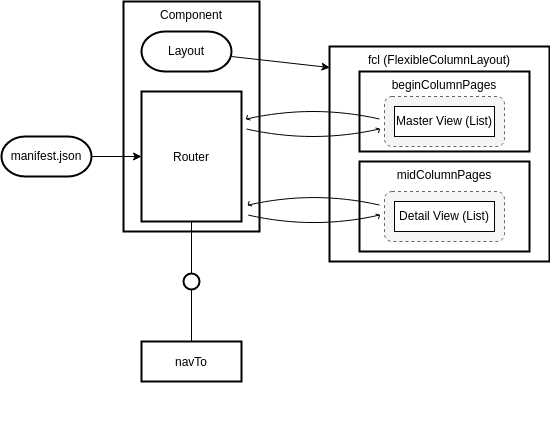

The diagram above was exported from draw.io. Its source (the exported page's mxGraphModel, read from the mxfile embedded in the PNG):
<mxGraphModel dx="786" dy="468" grid="1" gridSize="10" guides="1" tooltips="1" connect="1" arrows="1" fold="1" page="1" pageScale="1" pageWidth="827" pageHeight="1169" math="0" shadow="0">
  <root>
    <mxCell id="XWwgWu1wz5QYtWZthG5W-0" />
    <mxCell id="XWwgWu1wz5QYtWZthG5W-1" parent="XWwgWu1wz5QYtWZthG5W-0" />
    <mxCell id="XWwgWu1wz5QYtWZthG5W-2" value="Component" style="shape=agent;offsetSize=8;strokeWidth=2;verticalAlign=top;" vertex="1" parent="XWwgWu1wz5QYtWZthG5W-1">
      <mxGeometry x="364" y="110" width="136" height="230" as="geometry" />
    </mxCell>
    <mxCell id="2370cpfCNU7319AlxhB5-0" value="Best viewed with the &lt;a href=&quot;https://github.com/ariel-bentu/tam-drawio&quot;&gt;TAM plugin&lt;/a&gt;" style="text;html=1;shape=tamPluginMissing;" vertex="1" connectable="0" parent="XWwgWu1wz5QYtWZthG5W-1">
      <mxGeometry x="295" y="520" width="200" height="25" as="geometry" />
    </mxCell>
    <mxCell id="XWwgWu1wz5QYtWZthG5W-3" value="Router" style="shape=agent;offsetSize=8;strokeWidth=2;" vertex="1" parent="XWwgWu1wz5QYtWZthG5W-1">
      <mxGeometry x="382" y="200" width="100" height="130" as="geometry" />
    </mxCell>
    <mxCell id="XWwgWu1wz5QYtWZthG5W-5" style="edgeStyle=none;html=1;" edge="1" parent="XWwgWu1wz5QYtWZthG5W-1" source="XWwgWu1wz5QYtWZthG5W-4" target="XWwgWu1wz5QYtWZthG5W-3">
      <mxGeometry relative="1" as="geometry" />
    </mxCell>
    <mxCell id="XWwgWu1wz5QYtWZthG5W-4" value="manifest.json" style="rounded=1;whiteSpace=wrap;html=1;arcSize=60;strokeWidth=2;" vertex="1" parent="XWwgWu1wz5QYtWZthG5W-1">
      <mxGeometry x="242" y="245" width="90" height="40" as="geometry" />
    </mxCell>
    <mxCell id="XWwgWu1wz5QYtWZthG5W-6" value="navTo" style="shape=agent;offsetSize=8;strokeWidth=2;" vertex="1" parent="XWwgWu1wz5QYtWZthG5W-1">
      <mxGeometry x="382" y="450" width="100" height="40" as="geometry" />
    </mxCell>
    <mxCell id="XWwgWu1wz5QYtWZthG5W-8" value="" style="shape=useedge;vertical=true;edgeStyle=none;endArrow=none;useSignPosition=left;useSignDirection=none;entryX=0.5;entryY=1;entryDx=0;entryDy=0;exitX=0.5;exitY=0;exitDx=0;exitDy=0;" edge="1" parent="XWwgWu1wz5QYtWZthG5W-1" source="XWwgWu1wz5QYtWZthG5W-6" target="XWwgWu1wz5QYtWZthG5W-3">
      <mxGeometry height="160" relative="1" as="geometry">
        <mxPoint x="410" y="430" as="sourcePoint" />
        <mxPoint x="410" y="270" as="targetPoint" />
      </mxGeometry>
    </mxCell>
    <mxCell id="XWwgWu1wz5QYtWZthG5W-9" value="fcl (FlexibleColumnLayout)" style="shape=agent;offsetSize=8;strokeWidth=2;verticalAlign=top;" vertex="1" parent="XWwgWu1wz5QYtWZthG5W-1">
      <mxGeometry x="570" y="155" width="220" height="215" as="geometry" />
    </mxCell>
    <mxCell id="XWwgWu1wz5QYtWZthG5W-10" value="beginColumnPages" style="shape=agent;offsetSize=8;strokeWidth=2;verticalAlign=top;" vertex="1" parent="XWwgWu1wz5QYtWZthG5W-1">
      <mxGeometry x="600" y="180" width="170" height="80" as="geometry" />
    </mxCell>
    <mxCell id="XWwgWu1wz5QYtWZthG5W-11" value="midColumnPages" style="shape=agent;offsetSize=8;strokeWidth=2;verticalAlign=top;" vertex="1" parent="XWwgWu1wz5QYtWZthG5W-1">
      <mxGeometry x="600" y="270" width="170" height="90" as="geometry" />
    </mxCell>
    <mxCell id="XWwgWu1wz5QYtWZthG5W-12" value="" style="rounded=1;whiteSpace=wrap;html=1;fillColor=#f5f5f5;fontColor=#333333;strokeColor=#666666;dashed=1;" vertex="1" parent="XWwgWu1wz5QYtWZthG5W-1">
      <mxGeometry x="625" y="205" width="120" height="50" as="geometry" />
    </mxCell>
    <mxCell id="XWwgWu1wz5QYtWZthG5W-13" value="Master View (List)" style="rounded=0;whiteSpace=wrap;html=1;" vertex="1" parent="XWwgWu1wz5QYtWZthG5W-1">
      <mxGeometry x="635" y="215" width="100" height="30" as="geometry" />
    </mxCell>
    <mxCell id="XWwgWu1wz5QYtWZthG5W-14" value="" style="shape=updateedge;endArrow=none;entryX=0;entryY=0.5;entryDx=0;entryDy=0;exitX=1;exitY=0.25;exitDx=0;exitDy=0;" edge="1" parent="XWwgWu1wz5QYtWZthG5W-1" source="XWwgWu1wz5QYtWZthG5W-3" target="XWwgWu1wz5QYtWZthG5W-12">
      <mxGeometry width="80" height="30" relative="1" as="geometry">
        <mxPoint x="510" y="215" as="sourcePoint" />
        <mxPoint x="590" y="215" as="targetPoint" />
      </mxGeometry>
    </mxCell>
    <mxCell id="XWwgWu1wz5QYtWZthG5W-15" value="" style="rounded=1;whiteSpace=wrap;html=1;fillColor=#f5f5f5;fontColor=#333333;strokeColor=#666666;dashed=1;" vertex="1" parent="XWwgWu1wz5QYtWZthG5W-1">
      <mxGeometry x="625" y="300" width="120" height="50" as="geometry" />
    </mxCell>
    <mxCell id="XWwgWu1wz5QYtWZthG5W-16" value="Detail View (List)" style="rounded=0;whiteSpace=wrap;html=1;" vertex="1" parent="XWwgWu1wz5QYtWZthG5W-1">
      <mxGeometry x="635" y="310" width="100" height="30" as="geometry" />
    </mxCell>
    <mxCell id="XWwgWu1wz5QYtWZthG5W-17" value="" style="shape=updateedge;endArrow=none;exitX=1.017;exitY=0.912;exitDx=0;exitDy=0;entryX=0;entryY=0.25;entryDx=0;entryDy=0;exitPerimeter=0;" edge="1" parent="XWwgWu1wz5QYtWZthG5W-1" source="XWwgWu1wz5QYtWZthG5W-3" target="XWwgWu1wz5QYtWZthG5W-15">
      <mxGeometry width="80" height="30" relative="1" as="geometry">
        <mxPoint x="530" y="315" as="sourcePoint" />
        <mxPoint x="610" y="315" as="targetPoint" />
      </mxGeometry>
    </mxCell>
    <mxCell id="XWwgWu1wz5QYtWZthG5W-19" style="edgeStyle=none;html=1;entryX=0.002;entryY=0.098;entryDx=0;entryDy=0;entryPerimeter=0;" edge="1" parent="XWwgWu1wz5QYtWZthG5W-1" source="XWwgWu1wz5QYtWZthG5W-18" target="XWwgWu1wz5QYtWZthG5W-9">
      <mxGeometry relative="1" as="geometry" />
    </mxCell>
    <mxCell id="XWwgWu1wz5QYtWZthG5W-18" value="Layout" style="rounded=1;whiteSpace=wrap;html=1;arcSize=60;strokeWidth=2;" vertex="1" parent="XWwgWu1wz5QYtWZthG5W-1">
      <mxGeometry x="382" y="140" width="90" height="40" as="geometry" />
    </mxCell>
  </root>
</mxGraphModel>